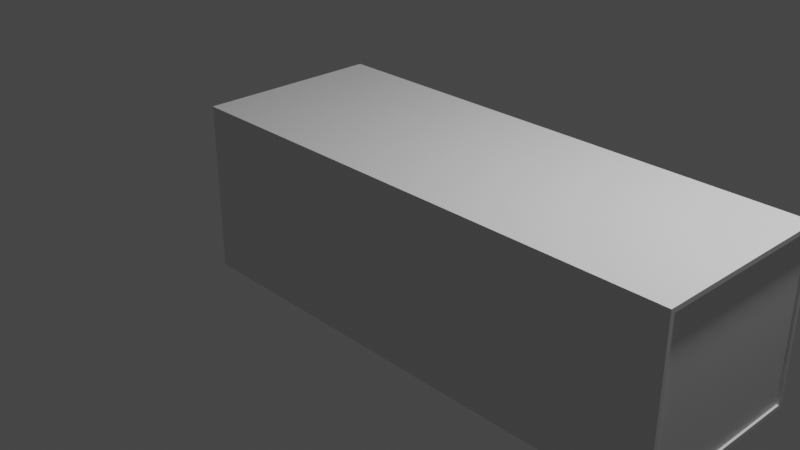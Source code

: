 # Source: metro.blend  (saved by Blender 3.1.7; exported with 4.5.12 LTS)
import bpy
from mathutils import Matrix  # noqa: F401  (used for matrix-valued properties, if any)

bpy.ops.wm.read_factory_settings(use_empty=True)
scene = bpy.context.scene
scene.name = 'Scene'

# ---- collections
col_collection = bpy.data.collections.new('Collection'); scene.collection.children.link(col_collection)

# ---- materials (node trees are filled in below, after node groups)
mat_material = bpy.data.materials.new('Material')
mat_material.alpha_threshold = 0.0
mat_material.use_transparent_shadow = False
mat_material.line_color = (0.0, 0.0, 0.0, 1.0)

# ---- material node trees
mat_material.use_nodes = True; mat_material.node_tree.nodes.clear()
_N = mat_material.node_tree.nodes; _L = mat_material.node_tree.links
n0 = _N.new('ShaderNodeOutputMaterial'); n0.name = 'Material Output'; n0.location = (300, 300)
n1 = _N.new('ShaderNodeBsdfPrincipled'); n1.name = 'Principled BSDF'; n1.location = (10, 300)
n1.distribution = 'GGX'
n1.subsurface_method = 'RANDOM_WALK_SKIN'
n1.inputs[2].default_value = 0.4
n1.inputs[3].default_value = 1.45
n1.inputs[27].default_value = (0.0, 0.0, 0.0, 1.0)
n1.inputs[28].default_value = 1.0
_L.new(n1.outputs[0], n0.inputs[0])
n0.is_active_output = True

# ---- world
world_world = bpy.data.worlds.new('World'); scene.world = world_world
world_world.use_nodes = True; world_world.node_tree.nodes.clear()
_N = world_world.node_tree.nodes; _L = world_world.node_tree.links
n0 = _N.new('ShaderNodeOutputWorld'); n0.name = 'World Output'; n0.location = (300, 300)
n1 = _N.new('ShaderNodeBackground'); n1.name = 'Background'; n1.location = (10, 300)
n1.inputs[0].default_value = (0.05088, 0.05088, 0.05088, 1.0)
_L.new(n1.outputs[0], n0.inputs[0])
n0.is_active_output = True
world_world.color = (0.05088, 0.05088, 0.05088)
world_world.use_sun_shadow = False
world_world.sun_shadow_jitter_overblur = 0.0

# ---- cameras
cam_camera = bpy.data.cameras.new('Camera')
cam_camera.clip_end = 100.0
cam_camera.ortho_scale = 7.314

# ---- lights
light_light = bpy.data.lights.new('Light', 'POINT')
light_light.transmission_factor = 0.0
light_light.energy = 1000.0
light_light.shadow_soft_size = 0.1
light_light.shadow_maximum_resolution = 0.006
light_light.use_absolute_resolution = True

# ---- meshes
me_cube = bpy.data.meshes.new('Cube')
me_cube.from_pydata([(-1.704, 1.0, 1.0), (-1.704, 1.0, -0.8218), (-1.704, -1.0, 1.0), (-1.704, -1.0, -0.8218), (3.456, 1.0, -0.8218), (3.456, -1.0, 1.0), (3.456, -1.0, -0.8218), (3.456, 1.0, 1.0), (3.797, 1.0, 1.0), (3.797, 1.0, -0.8218), (3.797, -1.0, 1.0), (3.797, -1.0, -0.8218), (3.797, 1.0, 1.0), (3.797, 1.0, -0.8218), (3.797, -1.0, 1.0), (3.797, -1.0, -0.8218), (3.797, 1.0, 1.0), (3.797, 1.0, -0.8218), (3.797, -1.0, 1.0), (3.797, -1.0, -0.8218), (3.82, 1.0, 1.0), (3.82, 0.9531, 0.9507), (3.82, 0.9531, -0.7725), (3.82, 1.0, -0.8218), (3.82, -0.9531, 0.9507), (3.82, -1.0, 1.0), (3.82, -1.0, -0.8218), (3.82, -0.9531, -0.7725), (3.801, 0.9481, 0.9462), (3.801, 0.9481, -0.768), (3.801, -0.9481, -0.768), (3.801, -0.9481, 0.9462), (3.788, 0.9434, 0.9364), (3.799, 0.9444, 0.9317), (3.799, 0.9444, -0.7535), (3.788, 0.9434, -0.7581), (3.799, -0.9444, 0.9317), (3.788, -0.9434, 0.9364), (3.788, -0.9434, -0.7581), (3.799, -0.9444, -0.7535)], [], [(7, 0, 2, 5), (6, 5, 2, 3), (3, 2, 0, 1), (4, 9, 11, 6), (18, 16, 12, 14), (4, 7, 8, 9), (1, 0, 7, 4), (1, 4, 6, 3), (11, 10, 5, 6), (8, 7, 5, 10), (12, 13, 9, 8), (15, 14, 10, 11), (14, 12, 8, 10), (13, 15, 11, 9), (37, 32, 28, 31), (17, 19, 15, 13), (19, 18, 14, 15), (31, 28, 21, 24), (29, 30, 27, 22), (16, 18, 25, 20), (19, 17, 23, 26), (16, 17, 13, 12), (21, 22, 23, 20), (25, 26, 27, 24), (20, 25, 24, 21), (26, 23, 22, 27), (30, 31, 24, 27), (18, 19, 26, 25), (17, 16, 20, 23), (28, 29, 22, 21), (34, 33, 36, 39), (35, 38, 30, 29), (38, 37, 31, 30), (33, 34, 35, 32), (39, 36, 37, 38), (36, 33, 32, 37), (34, 39, 38, 35), (32, 35, 29, 28)])
_uv = me_cube.uv_layers.new(name='UVMap')
_uv.uv.foreach_set('vector', [0.6324, 0.5, 0.875, 0.5, 0.875, 0.75, 0.6324, 0.75, 0.375, 0.7574, 0.625, 0.7574, 0.625, 1.0, 0.375, 1.0, 0.375, 0.0, 0.625, 0.0, 0.625, 0.25, 0.375, 0.25, 0.3676, 0.5, 0.375, 0.5, 0.375, 0.75, 0.3676, 0.75, 0.625, 0.75, 0.625, 0.5, 0.625, 0.5, 0.625, 0.75, 0.375, 0.4926, 0.625, 0.4926, 0.625, 0.5, 0.375, 0.5, 0.375, 0.25, 0.625, 0.25, 0.625, 0.4926, 0.375, 0.4926, 0.125, 0.5, 0.3676, 0.5, 0.3676, 0.75, 0.125, 0.75, 0.375, 0.75, 0.625, 0.75, 0.625, 0.7574, 0.375, 0.7574, 0.625, 0.5, 0.6324, 0.5, 0.6324, 0.75, 0.625, 0.75, 0.0, 0.0, 0.0, 0.0, 0.0, 0.0, 0.0, 0.0, 0.0, 0.0, 0.0, 0.0, 0.0, 0.0, 0.0, 0.0, 0.625, 0.75, 0.625, 0.5, 0.625, 0.5, 0.625, 0.75, 0.375, 0.5, 0.375, 0.75, 0.375, 0.75, 0.375, 0.5, 0.6075, 0.7341, 0.6075, 0.5159, 0.6151, 0.509, 0.6151, 0.741, 0.375, 0.5, 0.375, 0.75, 0.375, 0.75, 0.375, 0.5, 0.375, 0.75, 0.625, 0.75, 0.625, 0.75, 0.375, 0.75, 0.6151, 0.741, 0.6151, 0.509, 0.6151, 0.509, 0.6151, 0.741, 0.3849, 0.509, 0.3849, 0.741, 0.3849, 0.741, 0.3849, 0.509, 0.625, 0.5, 0.625, 0.75, 0.625, 0.75, 0.625, 0.5, 0.375, 0.75, 0.375, 0.5, 0.375, 0.5, 0.375, 0.75, 0.625, 0.5, 0.375, 0.5, 0.375, 0.5, 0.625, 0.5, 0.6151, 0.509, 0.3849, 0.509, 0.375, 0.5, 0.625, 0.5, 0.625, 0.75, 0.375, 0.75, 0.3849, 0.741, 0.6151, 0.741, 0.625, 0.5, 0.625, 0.75, 0.6151, 0.741, 0.6151, 0.509, 0.375, 0.75, 0.375, 0.5, 0.3849, 0.509, 0.3849, 0.741, 0.3849, 0.741, 0.6151, 0.741, 0.6151, 0.741, 0.3849, 0.741, 0.625, 0.75, 0.375, 0.75, 0.375, 0.75, 0.625, 0.75, 0.375, 0.5, 0.625, 0.5, 0.625, 0.5, 0.375, 0.5, 0.6151, 0.509, 0.3849, 0.509, 0.3849, 0.509, 0.6151, 0.509, 0.3988, 0.5216, 0.6012, 0.5216, 0.6012, 0.7284, 0.3988, 0.7284, 0.3925, 0.5159, 0.3925, 0.7341, 0.3849, 0.741, 0.3849, 0.509, 0.3925, 0.7341, 0.6075, 0.7341, 0.6151, 0.741, 0.3849, 0.741, 0.6012, 0.5216, 0.3988, 0.5216, 0.3925, 0.5159, 0.6075, 0.5159, 0.3988, 0.7284, 0.6012, 0.7284, 0.6075, 0.7341, 0.3925, 0.7341, 0.6012, 0.7284, 0.6012, 0.5216, 0.6075, 0.5159, 0.6075, 0.7341, 0.3988, 0.5216, 0.3988, 0.7284, 0.3925, 0.7341, 0.3925, 0.5159, 0.6075, 0.5159, 0.3925, 0.5159, 0.3849, 0.509, 0.6151, 0.509])
me_cube.materials.append(mat_material)
me_cube.use_remesh_preserve_volume = False
me_cube.use_remesh_preserve_attributes = False
me_cube.use_mirror_vertex_groups = False
me_cube.update()

# ---- objects
ob_cube = bpy.data.objects.new('Cube', me_cube)
ob_light = bpy.data.objects.new('Light', light_light)
ob_camera = bpy.data.objects.new('Camera', cam_camera)

# ---- transforms, parenting, visibility, modifiers, constraints
ob_cube.location = (0.0, 0.0, 0.0)
ob_cube.lock_rotations_4d = False
ob_cube.empty_display_type = 'ARROWS'
ob_cube.lineart.crease_threshold = 0.0
ob_light.location = (4.076, 1.005, 5.904)
ob_light.rotation_euler = (0.6503, 0.05522, 1.866)
ob_light.lock_rotations_4d = False
ob_light.empty_display_type = 'ARROWS'
ob_light.color = (0.0, 0.0, 0.0, 0.0)
ob_light.lineart.crease_threshold = 0.0
ob_camera.location = (7.359, -6.926, 4.958)
ob_camera.rotation_euler = (1.109, 0.0, 0.8149)
ob_camera.lock_rotations_4d = False
ob_camera.empty_display_type = 'ARROWS'
ob_camera.color = (0.0, 0.0, 0.0, 0.0)
ob_camera.display_type = 'WIRE'
ob_camera.lineart.crease_threshold = 0.0

# ---- collection membership
col_collection.objects.link(ob_cube)
col_collection.objects.link(ob_light)
col_collection.objects.link(ob_camera)

# ---- scene / render settings (as saved in the file)
scene.camera = ob_camera
scene.frame_start = 1; scene.frame_end = 250; scene.frame_set(1)
scene.render.engine = 'BLENDER_EEVEE_NEXT'
scene.cycles.sampling_pattern = 'TABULATED_SOBOL'
scene.cycles.use_light_tree = False
scene.view_settings.view_transform = 'Filmic'
bpy.context.view_layer.update()
